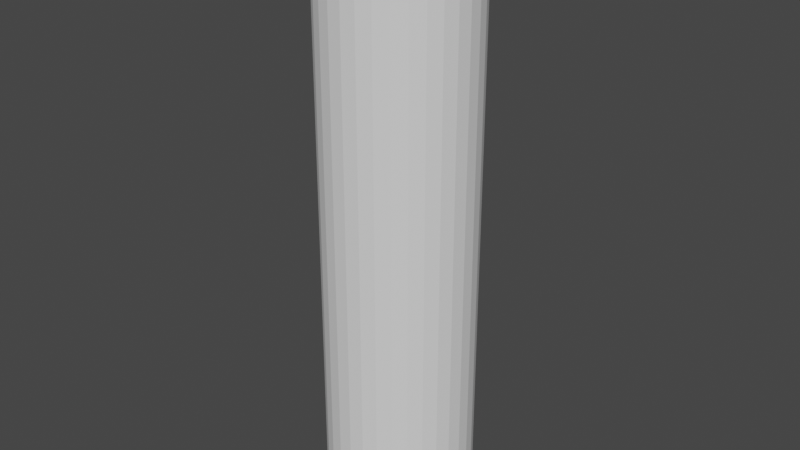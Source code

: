 # Source: Laser.blend  (saved by Blender 5.2.44; exported with 4.5.12 LTS)
import bpy
from mathutils import Matrix  # noqa: F401  (used for matrix-valued properties, if any)

bpy.ops.wm.read_factory_settings(use_empty=True)
scene = bpy.context.scene
scene.name = 'Scene'

# ---- collections
col_collection = bpy.data.collections.new('Collection'); scene.collection.children.link(col_collection)

# ---- world
world_world = bpy.data.worlds.new('World'); scene.world = world_world
world_world.use_nodes = True; world_world.node_tree.nodes.clear()
_N = world_world.node_tree.nodes; _L = world_world.node_tree.links
n0 = _N.new('ShaderNodeOutputWorld'); n0.name = 'World Output'; n0.location = (300, 300)
n1 = _N.new('ShaderNodeBackground'); n1.name = 'Background'; n1.location = (10, 300)
n1.inputs[0].default_value = (0.05088, 0.05088, 0.05088, 1.0)
_L.new(n1.outputs[0], n0.inputs[0])
n0.is_active_output = True
world_world.color = (0.05088, 0.05088, 0.05088)
world_world.use_sun_shadow = False
world_world.sun_shadow_jitter_overblur = 0.0

# ---- meshes
me_cylinder = bpy.data.meshes.new('Cylinder')
me_cylinder.from_pydata([(0.0, 0.125, 0.0), (0.0, 0.125, 1.0), (0.02439, 0.1226, 0.0), (0.02439, 0.1226, 1.0), (0.04784, 0.1155, 0.0), (0.04784, 0.1155, 1.0), (0.06945, 0.1039, 0.0), (0.06945, 0.1039, 1.0), (0.08839, 0.08839, 0.0), (0.08839, 0.08839, 1.0), (0.1039, 0.06945, 0.0), (0.1039, 0.06945, 1.0), (0.1155, 0.04784, 0.0), (0.1155, 0.04784, 1.0), (0.1226, 0.02439, 0.0), (0.1226, 0.02439, 1.0), (0.125, 0.0, 0.0), (0.125, 0.0, 1.0), (0.1226, -0.02439, 0.0), (0.1226, -0.02439, 1.0), (0.1155, -0.04784, 0.0), (0.1155, -0.04784, 1.0), (0.1039, -0.06945, 0.0), (0.1039, -0.06945, 1.0), (0.08839, -0.08839, 0.0), (0.08839, -0.08839, 1.0), (0.06945, -0.1039, 0.0), (0.06945, -0.1039, 1.0), (0.04784, -0.1155, 0.0), (0.04784, -0.1155, 1.0), (0.02439, -0.1226, 0.0), (0.02439, -0.1226, 1.0), (0.0, -0.125, 0.0), (0.0, -0.125, 1.0), (-0.02439, -0.1226, 0.0), (-0.02439, -0.1226, 1.0), (-0.04784, -0.1155, 0.0), (-0.04784, -0.1155, 1.0), (-0.06945, -0.1039, 0.0), (-0.06945, -0.1039, 1.0), (-0.08839, -0.08839, 0.0), (-0.08839, -0.08839, 1.0), (-0.1039, -0.06945, 0.0), (-0.1039, -0.06945, 1.0), (-0.1155, -0.04784, 0.0), (-0.1155, -0.04784, 1.0), (-0.1226, -0.02439, 0.0), (-0.1226, -0.02439, 1.0), (-0.125, 0.0, 0.0), (-0.125, 0.0, 1.0), (-0.1226, 0.02439, 0.0), (-0.1226, 0.02439, 1.0), (-0.1155, 0.04784, 0.0), (-0.1155, 0.04784, 1.0), (-0.1039, 0.06945, 0.0), (-0.1039, 0.06945, 1.0), (-0.08839, 0.08839, 0.0), (-0.08839, 0.08839, 1.0), (-0.06945, 0.1039, 0.0), (-0.06945, 0.1039, 1.0), (-0.04784, 0.1155, 0.0), (-0.04784, 0.1155, 1.0), (-0.02439, 0.1226, 0.0), (-0.02439, 0.1226, 1.0)], [], [(0, 1, 3, 2), (2, 3, 5, 4), (4, 5, 7, 6), (6, 7, 9, 8), (8, 9, 11, 10), (10, 11, 13, 12), (12, 13, 15, 14), (14, 15, 17, 16), (16, 17, 19, 18), (18, 19, 21, 20), (20, 21, 23, 22), (22, 23, 25, 24), (24, 25, 27, 26), (26, 27, 29, 28), (28, 29, 31, 30), (30, 31, 33, 32), (32, 33, 35, 34), (34, 35, 37, 36), (36, 37, 39, 38), (38, 39, 41, 40), (40, 41, 43, 42), (42, 43, 45, 44), (44, 45, 47, 46), (46, 47, 49, 48), (48, 49, 51, 50), (50, 51, 53, 52), (52, 53, 55, 54), (54, 55, 57, 56), (56, 57, 59, 58), (58, 59, 61, 60), (3, 1, 63, 61, 59, 57, 55, 53, 51, 49, 47, 45, 43, 41, 39, 37, 35, 33, 31, 29, 27, 25, 23, 21, 19, 17, 15, 13, 11, 9, 7, 5), (60, 61, 63, 62), (62, 63, 1, 0), (0, 2, 4, 6, 8, 10, 12, 14, 16, 18, 20, 22, 24, 26, 28, 30, 32, 34, 36, 38, 40, 42, 44, 46, 48, 50, 52, 54, 56, 58, 60, 62)])
_uv = me_cylinder.uv_layers.new(name='UVMap')
_uv.uv.foreach_set('vector', [1.0, 0.5, 1.0, 1.0, 0.9688, 1.0, 0.9688, 0.5, 0.9688, 0.5, 0.9688, 1.0, 0.9375, 1.0, 0.9375, 0.5, 0.9375, 0.5, 0.9375, 1.0, 0.9062, 1.0, 0.9062, 0.5, 0.9062, 0.5, 0.9062, 1.0, 0.875, 1.0, 0.875, 0.5, 0.875, 0.5, 0.875, 1.0, 0.8438, 1.0, 0.8438, 0.5, 0.8438, 0.5, 0.8438, 1.0, 0.8125, 1.0, 0.8125, 0.5, 0.8125, 0.5, 0.8125, 1.0, 0.7812, 1.0, 0.7812, 0.5, 0.7812, 0.5, 0.7812, 1.0, 0.75, 1.0, 0.75, 0.5, 0.75, 0.5, 0.75, 1.0, 0.7188, 1.0, 0.7188, 0.5, 0.7188, 0.5, 0.7188, 1.0, 0.6875, 1.0, 0.6875, 0.5, 0.6875, 0.5, 0.6875, 1.0, 0.6562, 1.0, 0.6562, 0.5, 0.6562, 0.5, 0.6562, 1.0, 0.625, 1.0, 0.625, 0.5, 0.625, 0.5, 0.625, 1.0, 0.5938, 1.0, 0.5938, 0.5, 0.5938, 0.5, 0.5938, 1.0, 0.5625, 1.0, 0.5625, 0.5, 0.5625, 0.5, 0.5625, 1.0, 0.5312, 1.0, 0.5312, 0.5, 0.5312, 0.5, 0.5312, 1.0, 0.5, 1.0, 0.5, 0.5, 0.5, 0.5, 0.5, 1.0, 0.4688, 1.0, 0.4688, 0.5, 0.4688, 0.5, 0.4688, 1.0, 0.4375, 1.0, 0.4375, 0.5, 0.4375, 0.5, 0.4375, 1.0, 0.4062, 1.0, 0.4062, 0.5, 0.4062, 0.5, 0.4062, 1.0, 0.375, 1.0, 0.375, 0.5, 0.375, 0.5, 0.375, 1.0, 0.3438, 1.0, 0.3438, 0.5, 0.3438, 0.5, 0.3438, 1.0, 0.3125, 1.0, 0.3125, 0.5, 0.3125, 0.5, 0.3125, 1.0, 0.2812, 1.0, 0.2812, 0.5, 0.2812, 0.5, 0.2812, 1.0, 0.25, 1.0, 0.25, 0.5, 0.25, 0.5, 0.25, 1.0, 0.2188, 1.0, 0.2188, 0.5, 0.2188, 0.5, 0.2188, 1.0, 0.1875, 1.0, 0.1875, 0.5, 0.1875, 0.5, 0.1875, 1.0, 0.1562, 1.0, 0.1562, 0.5, 0.1562, 0.5, 0.1562, 1.0, 0.125, 1.0, 0.125, 0.5, 0.125, 0.5, 0.125, 1.0, 0.09375, 1.0, 0.09375, 0.5, 0.09375, 0.5, 0.09375, 1.0, 0.0625, 1.0, 0.0625, 0.5, 0.2968, 0.4854, 0.25, 0.49, 0.2032, 0.4854, 0.1582, 0.4717, 0.1167, 0.4496, 0.08029, 0.4197, 0.05045, 0.3833, 0.02827, 0.3418, 0.01461, 0.2968, 0.01, 0.25, 0.01461, 0.2032, 0.02827, 0.1582, 0.05045, 0.1167, 0.08029, 0.08029, 0.1167, 0.05045, 0.1582, 0.02827, 0.2032, 0.01461, 0.25, 0.01, 0.2968, 0.01461, 0.3418, 0.02827, 0.3833, 0.05045, 0.4197, 0.08029, 0.4496, 0.1167, 0.4717, 0.1582, 0.4854, 0.2032, 0.49, 0.25, 0.4854, 0.2968, 0.4717, 0.3418, 0.4496, 0.3833, 0.4197, 0.4197, 0.3833, 0.4496, 0.3418, 0.4717, 0.0625, 0.5, 0.0625, 1.0, 0.03125, 1.0, 0.03125, 0.5, 0.03125, 0.5, 0.03125, 1.0, 0.0, 1.0, 0.0, 0.5, 0.75, 0.49, 0.7968, 0.4854, 0.8418, 0.4717, 0.8833, 0.4496, 0.9197, 0.4197, 0.9496, 0.3833, 0.9717, 0.3418, 0.9854, 0.2968, 0.99, 0.25, 0.9854, 0.2032, 0.9717, 0.1582, 0.9496, 0.1167, 0.9197, 0.08029, 0.8833, 0.05045, 0.8418, 0.02827, 0.7968, 0.01461, 0.75, 0.01, 0.7032, 0.01461, 0.6582, 0.02827, 0.6167, 0.05045, 0.5803, 0.08029, 0.5504, 0.1167, 0.5283, 0.1582, 0.5146, 0.2032, 0.51, 0.25, 0.5146, 0.2968, 0.5283, 0.3418, 0.5504, 0.3833, 0.5803, 0.4197, 0.6167, 0.4496, 0.6582, 0.4717, 0.7032, 0.4854])
me_cylinder.update()

# ---- objects
ob_cylinder = bpy.data.objects.new('Cylinder', me_cylinder)

# ---- transforms, parenting, visibility, modifiers, constraints
ob_cylinder.location = (0.0, 0.0, 0.0)

# ---- collection membership
col_collection.objects.link(ob_cylinder)

# ---- scene / render settings (as saved in the file)
scene.frame_start = 1; scene.frame_end = 250; scene.frame_set(1)
scene.render.engine = 'BLENDER_EEVEE_NEXT'
scene.render.bake_bias = 0.0
scene.render.bake_samples = 0
scene.cycles.sampling_pattern = 'TABULATED_SOBOL'
scene.cycles.use_light_tree = False
scene.eevee.fast_gi_thickness_near = 0.1
scene.eevee.fast_gi_thickness_far = 0.0
scene.view_settings.view_transform = 'Filmic'
bpy.context.view_layer.update()

# ---- added for rendering (the .blend has no active camera and no usable light): camera, sun
cam_auto = bpy.data.cameras.new('AutoCamera')
cam_auto.lens = 50.0
cam_auto.sensor_width = 36.0
cam_auto.clip_end = 1000.0
ob_auto_camera = bpy.data.objects.new('AutoCamera', cam_auto)
scene.collection.objects.link(ob_auto_camera)
ob_auto_camera.location = (0.981349, -1.17762, 1.28508)
ob_auto_camera.rotation_euler = (1.09748, -7.21219e-08, 0.694738)
scene.camera = ob_auto_camera
light_auto_sun = bpy.data.lights.new('AutoSun', 'SUN')
light_auto_sun.energy = 3.0
light_auto_sun.angle = 0.0523599
ob_auto_sun = bpy.data.objects.new('AutoSun', light_auto_sun)
scene.collection.objects.link(ob_auto_sun)
ob_auto_sun.rotation_euler = (0.872665, 0.174533, 0.523599)
bpy.context.view_layer.update()
